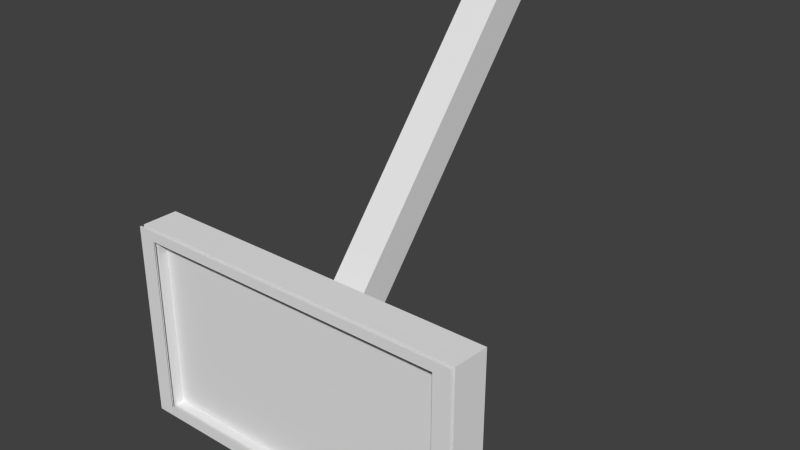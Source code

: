 # Source: ConnectScreen.blend  (saved by Blender 2.57.0; exported with 4.5.12 LTS)
import bpy
from mathutils import Matrix  # noqa: F401  (used for matrix-valued properties, if any)

bpy.ops.wm.read_factory_settings(use_empty=True)
scene = bpy.context.scene
scene.name = 'Scene'

# ---- collections
col_collection_1 = bpy.data.collections.new('Collection 1'); scene.collection.children.link(col_collection_1)

# ---- world
world_world = bpy.data.worlds.new('World'); scene.world = world_world
world_world.color = (0.05088, 0.05088, 0.05088)
world_world.use_sun_shadow = False
world_world.sun_shadow_jitter_overblur = 0.0
world_world.cycles.sampling_method = 'MANUAL'
world_world.cycles.sample_map_resolution = 256

# ---- meshes
me_cube = bpy.data.meshes.new('Cube')
me_cube.from_pydata([(-2.0, 0.3352, -1.055), (2.0, 0.3352, 1.224), (1.959, -0.04902, 1.207), (1.759, -0.04902, 1.093), (-1.841, -0.04901, 1.093), (1.759, -0.04901, -0.9575), (1.0, 0.4852, 0.882), (-1.0, 0.4852, 0.882), (1.0, 0.4852, -0.713), (-1.0, 0.4852, -0.713), (2.0, 0.3352, -1.055), (-2.0, 0.3352, 1.224), (1.759, 0.1778, -0.9575), (1.759, 0.1778, 1.093), (-1.841, 0.1778, 1.093), (-1.841, 0.1778, -0.9575), (-1.841, -0.04901, -0.9575), (-2.041, -0.04901, -1.071), (1.959, -0.04901, -1.071), (-2.041, -0.04901, 1.207)], [], [(17, 0, 10, 18), (1, 11, 19, 2), (11, 0, 17, 19), (17, 18, 5, 16), (5, 3, 13, 12), (4, 16, 15, 14), (11, 1, 6, 7), (0, 11, 7, 9), (1, 10, 8, 6), (10, 0, 9, 8), (6, 8, 9, 7), (3, 4, 14, 13), (16, 5, 12, 15), (18, 2, 3, 5), (19, 17, 16, 4), (2, 19, 4, 3), (10, 1, 2, 18)])
_uv = me_cube.uv_layers.new(name='UVTex')
_uv.uv.foreach_set('vector', [1.0, 1.0, 0.0, 1.0, 0.0, 0.0, 1.0, 0.0, 0.0, 0.0, 1.0, 0.0, 1.0, 1.0, 0.0, 1.0, 1.0, 1.0, 0.0, 1.0, 0.0, 0.0, 1.0, 0.0, 0.0, 0.0, 1.0, 0.0, 1.0, 1.0, 0.0, 1.0, 0.0, 0.0, 1.0, 0.0, 1.0, 1.0, 0.0, 1.0, 0.0, 0.0, 1.0, 0.0, 1.0, 1.0, 0.0, 1.0, 0.0, 0.0, 1.0, 0.0, 1.0, 1.0, 0.0, 1.0, 0.0, 0.0, 1.0, 0.0, 1.0, 1.0, 0.0, 1.0, 0.0, 0.0, 1.0, 0.0, 1.0, 1.0, 0.0, 1.0, 0.0, 0.0, 1.0, 0.0, 1.0, 1.0, 0.0, 1.0, 0.0, 0.0, 1.0, 0.0, 1.0, 1.0, 0.0, 1.0, 0.0, 0.0, 0.0, 1.0, 1.0, 1.0, 1.0, 0.0, 0.0, 0.0, 0.0, 1.0, 1.0, 1.0, 1.0, 0.0, 0.0, 0.0, 0.0, 1.0, 1.0, 1.0, 1.0, 0.0, 0.0, 0.0, 0.0, 1.0, 1.0, 1.0, 1.0, 0.0, 0.0, 0.0, 0.0, 1.0, 1.0, 1.0, 1.0, 0.0, 0.0, 0.0, 0.0, 1.0, 1.0, 1.0, 1.0, 0.0])
me_cube.materials.append(None)
me_cube.use_remesh_preserve_volume = False
me_cube.use_remesh_preserve_attributes = False
me_cube.use_mirror_vertex_groups = False
me_cube.update()
me_cube_003 = bpy.data.meshes.new('Cube.003')
me_cube_003.from_pydata([(1.959, -0.04902, 1.207), (1.759, -0.04902, 1.093), (-1.841, -0.04901, 1.093), (1.759, -0.04901, -0.9575), (-1.841, -0.04901, -0.9575), (-2.041, -0.04901, -1.071), (1.959, -0.04901, -1.071), (-2.041, -0.04901, 1.207), (-1.841, -0.034, 1.093), (-1.841, -0.034, -0.9575), (1.759, -0.034, -0.9575), (1.959, -0.034, 1.207), (1.959, -0.034, -1.071), (-2.041, -0.034, 1.207), (-2.041, -0.034, -1.071), (1.759, -0.034, 1.093)], [], [(5, 6, 3, 4), (6, 0, 1, 3), (7, 5, 4, 2), (0, 7, 2, 1), (11, 15, 8, 13), (13, 8, 9, 14), (12, 10, 15, 11), (14, 9, 10, 12)])
_uv = me_cube_003.uv_layers.new(name='UVTex')
_uv.uv.foreach_set('vector', [0.0, 0.0, 1.0, 0.0, 1.0, 1.0, 0.0, 1.0, 0.0, 0.0, 0.0, 1.0, 1.0, 1.0, 1.0, 0.0, 0.0, 0.0, 0.0, 1.0, 1.0, 1.0, 1.0, 0.0, 0.0, 0.0, 0.0, 1.0, 1.0, 1.0, 1.0, 0.0, 0.0, 0.0, 1.0, 0.0, 1.0, 1.0, 0.0, 1.0, 0.0, 0.0, 1.0, 0.0, 1.0, 1.0, 0.0, 1.0, 0.0, 0.0, 1.0, 0.0, 1.0, 1.0, 0.0, 1.0, 0.0, 0.0, 0.0, 1.0, 1.0, 1.0, 1.0, 0.0])
me_cube_003.materials.append(None)
me_cube_003.use_remesh_preserve_volume = False
me_cube_003.use_remesh_preserve_attributes = False
me_cube_003.use_mirror_vertex_groups = False
me_cube_003.update()
me_plane = bpy.data.meshes.new('Plane')
me_plane.from_pydata([(1.851, 1.068, -4.366e-08), (1.851, -1.068, 4.366e-08), (-1.851, -1.068, 4.366e-08), (-1.851, 1.068, -4.366e-08)], [], [(0, 3, 2, 1)])
me_plane.use_remesh_preserve_volume = False
me_plane.use_remesh_preserve_attributes = False
me_plane.use_mirror_vertex_groups = False
me_plane.update()
me_cube_001 = bpy.data.meshes.new('Cube.001')
me_cube_001.from_pydata([(0.1836, 0.2126, -0.4411), (0.1836, -0.09457, -0.1848), (-0.2164, -0.09457, -0.1848), (-0.2164, 0.2126, -0.4411), (0.1836, 3.095, 3.014), (0.1836, 2.788, 3.27), (-0.2164, 2.788, 3.27), (-0.2164, 3.095, 3.014)], [], [(0, 1, 2, 3), (4, 7, 6, 5), (0, 4, 5, 1), (1, 5, 6, 2), (2, 6, 7, 3), (4, 0, 3, 7)])
_uv = me_cube_001.uv_layers.new(name='UVTex')
_uv.uv.foreach_set('vector', [0.0, 0.0, 1.0, 0.0, 1.0, 1.0, 0.0, 1.0, 0.0, 0.0, 1.0, 0.0, 1.0, 1.0, 0.0, 1.0, 0.0, 0.0, 1.0, 0.0, 1.0, 1.0, 0.0, 1.0, 0.0, 0.0, 1.0, 0.0, 1.0, 1.0, 0.0, 1.0, 0.0, 0.0, 1.0, 0.0, 1.0, 1.0, 0.0, 1.0, 0.0, 0.0, 1.0, 0.0, 1.0, 1.0, 0.0, 1.0])
me_cube_001.use_remesh_preserve_volume = False
me_cube_001.use_remesh_preserve_attributes = False
me_cube_001.use_mirror_vertex_groups = False
me_cube_001.update()

# ---- objects
ob_tv = bpy.data.objects.new('TV', me_cube)
ob_tvlineface = bpy.data.objects.new('TVLineFace', me_cube_003)
ob_screen = bpy.data.objects.new('Screen', me_plane)
ob_arm = bpy.data.objects.new('Arm', me_cube_001)

# ---- transforms, parenting, visibility, modifiers, constraints
ob_tv.location = (0.0, 0.0, 0.1029)
ob_tv.lock_rotations_4d = False
ob_tv.empty_display_type = 'ARROWS'
ob_tv.lineart.crease_threshold = 0.0
ob_tvlineface.parent = ob_tv
ob_tvlineface.matrix_parent_inverse = Matrix(((1.0, 0.0, 0.0, 0.0), (0.0, 1.0, 0.0, 0.0), (0.0, 0.0, 1.0, -0.1029), (0.0, 0.0, 0.0, 1.0)))
ob_tvlineface.location = (0.0, -0.05, 0.1029)
ob_tvlineface.lock_rotations_4d = False
ob_tvlineface.empty_display_type = 'ARROWS'
ob_tvlineface.lineart.crease_threshold = 0.0
ob_screen.parent = ob_tv
ob_screen.matrix_parent_inverse = Matrix(((1.0, 0.0, 0.0, 0.0), (0.0, 1.0, 0.0, 0.0), (0.0, 0.0, 1.0, -0.1029), (0.0, 0.0, 0.0, 1.0)))
ob_screen.location = (-0.0363, 0.05477, 0.1628)
ob_screen.rotation_euler = (1.571, 0.0, 0.0)
ob_screen.lineart.crease_threshold = 0.0
ob_arm.parent = ob_tv
ob_arm.matrix_parent_inverse = Matrix(((1.0, 0.0, 0.0, 0.0), (0.0, 1.0, 0.0, 0.0), (0.0, 0.0, 1.0, -0.1029), (0.0, 0.0, 0.0, 1.0)))
ob_arm.location = (0.0, 0.241, 0.3162)
ob_arm.lineart.crease_threshold = 0.0

# ---- collection membership
col_collection_1.objects.link(ob_tv)
col_collection_1.objects.link(ob_tvlineface)
col_collection_1.objects.link(ob_screen)
col_collection_1.objects.link(ob_arm)

# ---- scene / render settings (as saved in the file)
scene.frame_start = 1; scene.frame_end = 250; scene.frame_set(1)
scene.render.engine = 'BLENDER_EEVEE_NEXT'
scene.render.image_settings.color_mode = 'RGB'
scene.render.image_settings.compression = 90
scene.render.resolution_percentage = 50
scene.render.dither_intensity = 0.0
scene.render.bake_margin = 2
scene.render.bake_bias = 0.0
scene.cycles.use_denoising = False
scene.cycles.samples = 10
scene.cycles.sampling_pattern = 'TABULATED_SOBOL'
scene.cycles.light_sampling_threshold = 0.0
scene.cycles.use_adaptive_sampling = False
scene.cycles.use_light_tree = False
scene.cycles.blur_glossy = 0.0
scene.cycles.volume_bounces = 1
scene.cycles.pixel_filter_type = 'GAUSSIAN'
scene.cycles.sample_clamp_indirect = 0.0
scene.view_settings.view_transform = 'Standard'
bpy.context.view_layer.update()

# ---- added for rendering (the .blend has no active camera and no usable light): camera, sun
cam_auto = bpy.data.cameras.new('AutoCamera')
cam_auto.lens = 50.0
cam_auto.sensor_width = 36.0
cam_auto.clip_end = 1000.0
ob_auto_camera = bpy.data.objects.new('AutoCamera', cam_auto)
scene.collection.objects.link(ob_auto_camera)
ob_auto_camera.location = (6.44824, -6.14364, 6.48397)
ob_auto_camera.rotation_euler = (1.09748, -7.21219e-08, 0.694738)
scene.camera = ob_auto_camera
light_auto_sun = bpy.data.lights.new('AutoSun', 'SUN')
light_auto_sun.energy = 3.0
light_auto_sun.angle = 0.0523599
ob_auto_sun = bpy.data.objects.new('AutoSun', light_auto_sun)
scene.collection.objects.link(ob_auto_sun)
ob_auto_sun.rotation_euler = (0.872665, 0.174533, 0.523599)
bpy.context.view_layer.update()
